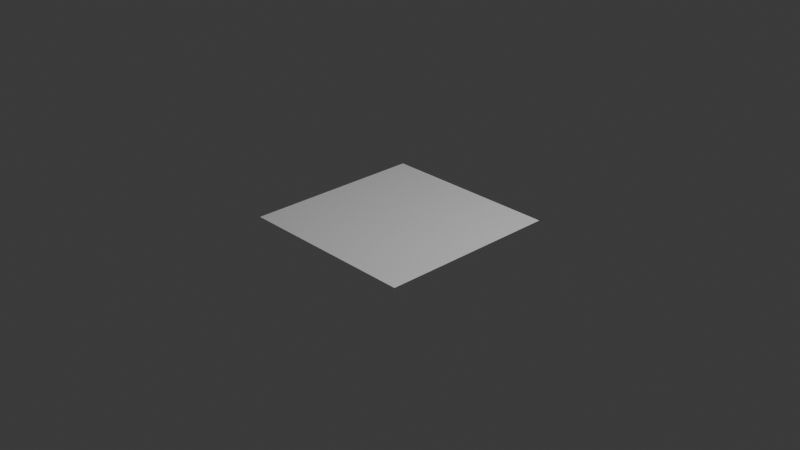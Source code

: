 # Source: idfk.blend  (saved by Blender 4.2.66; exported with 4.5.12 LTS)
import bpy
from mathutils import Matrix  # noqa: F401  (used for matrix-valued properties, if any)

bpy.ops.wm.read_factory_settings(use_empty=True)
scene = bpy.context.scene
scene.name = 'Scene'

# ---- collections
col_collection = bpy.data.collections.new('Collection'); scene.collection.children.link(col_collection)

# ---- world
world_world = bpy.data.worlds.new('World'); scene.world = world_world
world_world.use_nodes = True; world_world.node_tree.nodes.clear()
_N = world_world.node_tree.nodes; _L = world_world.node_tree.links
n0 = _N.new('ShaderNodeOutputWorld'); n0.name = 'World Output'; n0.location = (300, 300)
n1 = _N.new('ShaderNodeBackground'); n1.name = 'Background'; n1.location = (10, 300)
n1.inputs[0].default_value = (0.05088, 0.05088, 0.05088, 1.0)
_L.new(n1.outputs[0], n0.inputs[0])
n0.is_active_output = True
world_world.color = (0.05088, 0.05088, 0.05088)
world_world.sun_shadow_jitter_overblur = 0.0

# ---- cameras
cam_camera = bpy.data.cameras.new('Camera')
cam_camera.clip_end = 100.0
cam_camera.ortho_scale = 7.314

# ---- lights
light_light = bpy.data.lights.new('Light', 'POINT')
light_light.energy = 1000.0
light_light.shadow_soft_size = 0.1

# ---- meshes
me_plane = bpy.data.meshes.new('Plane')
me_plane.from_pydata([(-1.0, -1.0, 0.0), (1.0, -1.0, 0.0), (-1.0, 1.0, 0.0), (1.0, 1.0, 0.0)], [], [(0, 1, 3, 2)])
_uv = me_plane.uv_layers.new(name='UVMap')
_uv.uv.foreach_set('vector', [0.0, 0.0, 1.0, 0.0, 1.0, 1.0, 0.0, 1.0])
me_plane.update()

# ---- objects
ob_light = bpy.data.objects.new('Light', light_light)
ob_camera = bpy.data.objects.new('Camera', cam_camera)
ob_plane = bpy.data.objects.new('Plane', me_plane)

# ---- transforms, parenting, visibility, modifiers, constraints
ob_light.location = (4.076, 1.005, 5.904)
ob_light.rotation_euler = (0.6503, 0.05522, 1.866)
ob_light.lock_rotations_4d = False
ob_light.empty_display_type = 'ARROWS'
ob_light.color = (0.0, 0.0, 0.0, 0.0)
ob_light.lineart.crease_threshold = 0.0
ob_camera.location = (7.359, -6.926, 4.958)
ob_camera.rotation_euler = (1.109, 0.0, 0.8149)
ob_camera.lock_rotations_4d = False
ob_camera.empty_display_type = 'ARROWS'
ob_camera.color = (0.0, 0.0, 0.0, 0.0)
ob_camera.display_type = 'WIRE'
ob_camera.lineart.crease_threshold = 0.0
ob_plane.location = (0.0, 0.0, 0.0)

# ---- collection membership
col_collection.objects.link(ob_light)
col_collection.objects.link(ob_camera)
col_collection.objects.link(ob_plane)

# ---- scene / render settings (as saved in the file)
scene.camera = ob_camera
scene.frame_start = 1; scene.frame_end = 250; scene.frame_set(1)
scene.render.engine = 'BLENDER_EEVEE_NEXT'
bpy.context.view_layer.update()

